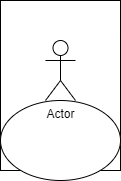

The diagram above was exported from draw.io. Its source (the exported page's mxGraphModel, read from the mxfile embedded in the PNG):
<mxGraphModel dx="794" dy="466" grid="1" gridSize="10" guides="1" tooltips="1" connect="1" arrows="1" fold="1" page="1" pageScale="1" pageWidth="827" pageHeight="1169" math="0" shadow="0">
  <root>
    <mxCell id="0" />
    <mxCell id="1" parent="0" />
    <mxCell id="42TrzJFE2G1yUg31QXzR-1" value="" style="rounded=0;whiteSpace=wrap;html=1;" vertex="1" parent="1">
      <mxGeometry x="350" y="100" width="120" height="170" as="geometry" />
    </mxCell>
    <mxCell id="42TrzJFE2G1yUg31QXzR-2" value="" style="ellipse;whiteSpace=wrap;html=1;" vertex="1" parent="1">
      <mxGeometry x="350" y="200" width="120" height="80" as="geometry" />
    </mxCell>
    <mxCell id="42TrzJFE2G1yUg31QXzR-3" value="Actor" style="shape=umlActor;verticalLabelPosition=bottom;verticalAlign=top;html=1;outlineConnect=0;" vertex="1" parent="1">
      <mxGeometry x="395" y="140" width="30" height="60" as="geometry" />
    </mxCell>
  </root>
</mxGraphModel>